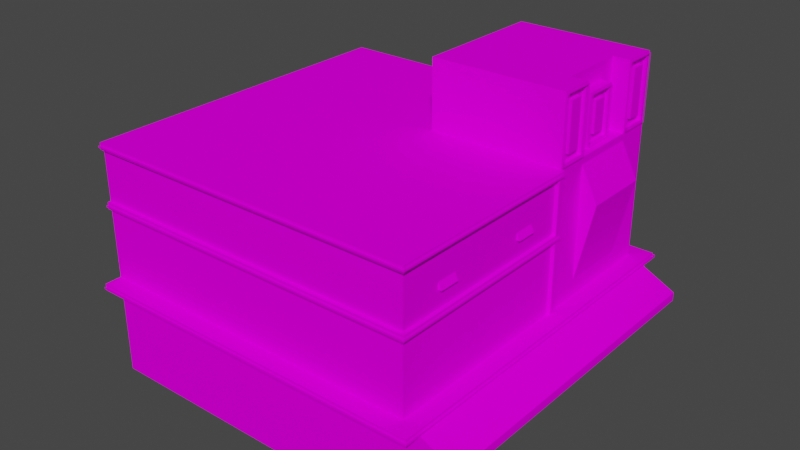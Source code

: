 # Source: house6_2.blend  (saved by Blender 2.92.15; exported with 4.5.12 LTS)
import bpy
from mathutils import Matrix  # noqa: F401  (used for matrix-valued properties, if any)

bpy.ops.wm.read_factory_settings(use_empty=True)
scene = bpy.context.scene
scene.name = 'Scene'

# ---- collections
col_collection = bpy.data.collections.new('Collection'); scene.collection.children.link(col_collection)

# ---- images (referenced by path relative to the original .blend; pixels are not part of the script)
import os
ASSET_DIR = os.environ.get("B2B_ASSET_DIR", "")  # directory of the original .blend (textures are referenced by path, not embedded)
HERE = os.path.dirname(os.path.abspath(__file__))  # packed textures are extracted next to this script under _unpacked/

def load_image(name, relpath, width, height, colorspace="sRGB"):
    """Load a texture the original file referenced (path relative to the .blend, or extracted next to this script)."""
    p = next((c for c in (os.path.join(HERE, relpath), os.path.join(ASSET_DIR, relpath)) if relpath and os.path.exists(c)), "")
    if p:
        img = bpy.data.images.load(p, check_existing=True)
        img.name = name
    else:  # same state as the original file: an image datablock whose file is absent (Cycles renders it pink)
        img = bpy.data.images.new(name, width, height)
        img.source = "FILE"
        img.filepath = "//" + (relpath or name)
    img.colorspace_settings.name = colorspace
    return img
img_miamiatlas_png_001 = load_image('MiamiAtlas.png.001', 'MiamiAtlas.png', 1024, 1024, 'sRGB')

# ---- materials (node trees are filled in below, after node groups)
mat_material = bpy.data.materials.new('Material')
mat_material.alpha_threshold = 0.0
mat_material.use_backface_culling = True
mat_material.use_transparent_shadow = False
mat_material.line_color = (0.0, 0.0, 0.0, 1.0)

# ---- material node trees
mat_material.use_nodes = True; mat_material.node_tree.nodes.clear()
_N = mat_material.node_tree.nodes; _L = mat_material.node_tree.links
n0 = _N.new('ShaderNodeOutputMaterial'); n0.name = 'Material Output'; n0.location = (300, 300)
n1 = _N.new('ShaderNodeBsdfPrincipled'); n1.name = 'Principled BSDF'; n1.location = (10, 300)
n1.distribution = 'GGX'
n1.subsurface_method = 'BURLEY'
n1.inputs[2].default_value = 0.4
n1.inputs[3].default_value = 1.45
n1.inputs[13].default_value = 0.0
n1.inputs[27].default_value = (0.0, 0.0, 0.0, 1.0)
n1.inputs[28].default_value = 1.0
n2 = _N.new('ShaderNodeTexImage'); n2.name = 'Image Texture'; n2.location = (-418, 190)
n2.image = img_miamiatlas_png_001
_L.new(n1.outputs[0], n0.inputs[0])
_L.new(n2.outputs[0], n1.inputs[0])
n0.is_active_output = True

# ---- world
world_world = bpy.data.worlds.new('World'); scene.world = world_world
world_world.use_nodes = True; world_world.node_tree.nodes.clear()
_N = world_world.node_tree.nodes; _L = world_world.node_tree.links
n0 = _N.new('ShaderNodeOutputWorld'); n0.name = 'World Output'; n0.location = (300, 300)
n1 = _N.new('ShaderNodeBackground'); n1.name = 'Background'; n1.location = (10, 300)
n1.inputs[0].default_value = (0.05088, 0.05088, 0.05088, 1.0)
_L.new(n1.outputs[0], n0.inputs[0])
n0.is_active_output = True
world_world.color = (0.05088, 0.05088, 0.05088)
world_world.use_sun_shadow = False
world_world.sun_shadow_jitter_overblur = 0.0

# ---- meshes
me_cube = bpy.data.meshes.new('Cube')
me_cube.from_pydata([(0.5, 0.54, 1.04), (10.5, 3.0, 10.5), (10.5, 1.377e-06, 10.5), (10.5, 3.0, 0.5), (10.5, 9.398e-07, 0.5), (10.5, 7.0, 0.5), (10.5, 7.0, 10.5), (10.5, 1.202e-06, 6.5), (10.5, 3.0, 6.5), (0.5, 0.54, 5.96), (10.5, 7.0, 6.5), (10.5, 1.071e-06, 3.5), (10.5, 3.0, 3.5), (0.5, 0.54, 3.54), (10.5, 7.0, 3.5), (0.5, 3.5, 7.5), (0.5, 6.8, 7.5), (0.5, 3.5, 9.5), (0.5, 6.8, 9.5), (0.008497, 5.761, 7.54), (0.008497, 5.761, 9.46), (0.5, 1.96, 1.04), (0.5, 7.0, 0.5), (0.5, 1.96, 5.96), (0.5, 7.0, 6.5), (0.5, 1.96, 3.54), (0.5, 7.0, 3.5), (0.5, 8.7, 10.2), (4.5, 9.0, 10.5), (4.5, 9.0, 6.5), (0.5, 8.7, 6.8), (4.5, 7.0, 6.5), (4.5, 7.0, 10.5), (0.5, 7.0, 10.5), (4.5, 9.0, 9.5), (0.5, 8.7, 9.8), (4.5, 7.0, 9.5), (0.5, 7.0, 9.5), (0.5, 8.7, 7.2), (0.5, 7.0, 7.5), (4.5, 9.0, 7.5), (4.5, 7.0, 7.5), (0.7, 8.2, 8.7), (1.0, 8.5, 9.0), (1.0, 7.0, 9.0), (0.7, 7.0, 9.0), (1.0, 8.5, 8.0), (0.7, 8.2, 8.3), (1.0, 7.0, 8.0), (0.7, 7.0, 8.0), (0.5, 3.0, 0.5), (0.5, 6.557e-08, 0.5), (0.5, 3.0, 3.5), (0.5, 1.967e-07, 3.5), (0.5, 2.8, -1.224e-07), (0.5, 3.0, -1.311e-07), (0.5, 2.8, 11.0), (0.5, 3.0, 11.0), (-2.448e-07, 2.8, -1.224e-07), (-2.623e-07, 3.0, -1.311e-07), (-2.448e-07, 2.8, 11.0), (-2.623e-07, 3.0, 11.0), (0.5, 2.8, 10.5), (0.5, 3.0, 10.5), (-2.448e-07, 2.8, 10.5), (-2.623e-07, 3.0, 10.5), (0.5, 2.8, 0.5), (-2.623e-07, 3.0, 0.5), (-2.448e-07, 2.8, 0.5), (10.5, 2.8, 0.5), (10.5, 2.8, -1.224e-07), (10.5, 3.0, -1.311e-07), (10.5, 3.0, 11.0), (10.5, 2.8, 11.0), (10.5, 2.8, 10.5), (0.4, 5.1, 0.4), (0.4, 5.3, 0.4), (0.5, 5.1, 6.3), (0.5, 5.3, 6.3), (0.4, 5.1, 6.3), (0.4, 5.3, 6.3), (0.5, 5.1, 0.5), (0.5, 5.3, 0.5), (10.5, 5.1, 0.5), (10.5, 5.1, 0.4), (10.5, 5.3, 0.4), (10.5, 5.3, 0.5), (0.4, 6.8, 0.4), (0.4, 7.0, 0.4), (0.5, 6.8, 6.3), (0.5, 7.0, 6.3), (0.4, 6.8, 6.3), (0.4, 7.0, 6.3), (0.5, 6.8, 0.5), (10.5, 6.8, 0.5), (10.5, 6.8, 0.4), (10.5, 7.0, 0.4), (0.5, 5.3, 6.5), (0.4, 5.3, 6.5), (0.4, 5.1, 6.5), (0.5, 5.1, 6.5), (0.4, 7.0, 6.5), (0.4, 6.8, 6.5), (0.5, 6.8, 6.5), (0.4, 3.0, 6.3), (0.5, 3.0, 6.3), (0.4, 3.0, 6.5), (0.5, 3.0, 6.5), (0.5, 5.027e-07, 10.5), (0.5, 3.278e-07, 6.5), (-1.0, 2.3, 10.5), (0.5, 5.8, 4.7), (0.5, 6.0, 4.7), (0.5, 5.8, 5.3), (0.5, 6.0, 5.3), (0.4, 5.8, 4.7), (0.4, 5.8, 5.3), (0.5, 5.8, 1.7), (0.5, 6.0, 1.7), (0.5, 5.8, 2.3), (0.5, 6.0, 2.3), (0.4, 5.8, 1.7), (0.4, 5.8, 2.3), (1.0, 9.0, 6.5), (1.0, 7.0, 6.5), (1.0, 7.0, 7.5), (1.0, 9.0, 7.5), (1.0, 9.0, 10.5), (1.0, 7.0, 10.5), (1.0, 7.0, 9.5), (1.0, 9.0, 9.5), (0.5, 3.5, 3.0), (0.5, 3.5, 1.0), (0.5, 5.0, 3.0), (0.5, 5.0, 1.0), (0.5, 5.0, 6.0), (0.5, 5.0, 4.0), (0.5, 3.5, 6.0), (0.5, 3.5, 4.0), (0.5, 3.5, 2.333), (0.5, 3.5, 1.667), (0.5, 5.0, 2.333), (0.5, 5.0, 1.667), (0.5, 3.5, 5.333), (0.5, 3.5, 4.667), (0.5, 5.0, 5.333), (0.5, 5.0, 4.667), (0.5, 4.65, 1.0), (0.5, 4.65, 3.0), (0.5, 4.68, 1.637), (0.5, 4.68, 2.363), (0.5, 4.65, 6.0), (0.5, 4.65, 4.0), (0.5, 4.68, 4.637), (0.5, 4.68, 5.363), (0.5, 4.97, 1.637), (0.5, 4.97, 1.03), (0.5, 4.68, 2.97), (0.5, 4.97, 2.97), (0.5, 4.68, 5.97), (0.5, 4.97, 5.97), (0.5, 4.97, 4.637), (0.5, 4.97, 4.03), (0.5, 4.68, 4.03), (0.5, 4.97, 2.363), (0.5, 4.68, 1.697), (0.5, 4.68, 2.303), (0.5, 4.97, 5.363), (0.5, 4.68, 4.697), (0.5, 4.68, 5.303), (0.5, 4.68, 1.03), (0.5, 4.97, 2.303), (0.5, 4.97, 1.697), (0.5, 4.62, 1.637), (0.5, 4.62, 2.363), (0.5, 4.97, 5.303), (0.5, 4.97, 4.697), (0.5, 4.62, 4.637), (0.5, 4.62, 5.363), (0.5, 3.53, 1.637), (0.5, 3.53, 1.03), (0.5, 4.62, 1.03), (0.5, 3.53, 4.637), (0.5, 3.53, 4.03), (0.5, 3.53, 2.97), (0.5, 3.53, 2.363), (0.5, 3.53, 5.97), (0.5, 3.53, 5.363), (0.5, 4.62, 2.97), (0.5, 4.61, 1.707), (0.5, 4.61, 2.293), (0.5, 4.62, 5.97), (0.5, 4.62, 4.03), (0.5, 4.61, 4.707), (0.5, 4.61, 5.293), (0.5, 3.54, 2.293), (0.5, 3.54, 1.707), (0.5, 3.54, 5.293), (0.5, 3.54, 4.707), (0.5, 4.65, 1.667), (0.5, 4.65, 2.333), (0.5, 4.65, 4.667), (0.5, 4.65, 5.333), (0.4915, 3.539, 9.46), (0.4915, 3.539, 7.54), (0.01789, 5.836, 9.46), (0.01789, 5.836, 7.54), (0.4821, 6.764, 9.46), (0.4821, 6.764, 7.54), (0.04208, 5.795, 7.5), (0.04208, 5.795, 9.5), (0.46, 3.872, 7.5), (0.46, 6.631, 7.5), (-5.071e-07, 5.8, 7.5), (0.46, 6.631, 9.5), (0.46, 3.872, 9.5), (-5.071e-07, 5.8, 9.5), (0.5, 1.96, 3.46), (0.5, 0.54, 3.46), (0.5, 0.5, 6.0), (0.5, 2.0, 6.0), (0.5, 2.0, 3.5), (0.5, 0.5, 3.5), (0.5, 2.0, 1.0), (0.5, 0.5, 1.0), (0.5, 2.0, 9.5), (0.5, 2.0, 7.5), (0.5, 3.119e-07, 7.5), (0.5, 3.994e-07, 9.5), (0.5, 3.557e-07, 8.5), (0.5, 2.0, 8.5), (0.5, 1.92, 8.42), (0.5, 1.92, 7.58), (0.5, 0.5, 7.58), (0.5, 0.5, 8.42), (0.5, 1.92, 9.42), (0.5, 0.5, 9.42), (0.5, 0.5, 8.58), (0.5, 1.92, 8.58), (-1.0, 2.3, 0.5), (-1.0, 2.05, 10.5), (-1.0, 2.05, 0.5), (0.5, 2.05, 10.5), (0.5, 2.05, 0.5), (0.7, 8.5, 9.0), (0.7, 8.5, 8.0), (0.7, 7.3, 8.7), (0.7, 7.3, 8.3), (0.7, 7.1, 8.1), (0.7, 7.1, 8.9), (0.7, 8.4, 8.9), (0.7, 8.4, 8.1), (0.8, 7.1, 8.1), (0.8, 7.1, 8.9), (0.8, 8.4, 8.9), (0.8, 8.4, 8.1), (0.8, 7.3, 8.3), (0.8, 7.3, 8.7), (0.8, 8.2, 8.7), (0.8, 8.2, 8.3), (0.5, 9.0, 7.5), (0.5, 9.0, 6.5), (0.5, 9.0, 10.5), (0.5, 9.0, 9.5), (0.5, 7.3, 10.2), (0.5, 7.3, 9.8), (0.5, 7.3, 7.2), (0.5, 7.3, 6.8), (0.5, 7.1, 10.4), (0.5, 7.1, 9.6), (0.5, 7.1, 7.4), (0.5, 7.1, 6.6), (0.5, 8.9, 7.4), (0.5, 8.9, 6.6), (0.5, 8.9, 10.4), (0.5, 8.9, 9.6), (0.6, 7.1, 10.4), (0.6, 7.1, 9.6), (0.6, 7.1, 7.4), (0.6, 7.1, 6.6), (0.6, 8.9, 7.4), (0.6, 8.9, 6.6), (0.6, 8.9, 10.4), (0.6, 8.9, 9.6), (0.6, 7.3, 10.2), (0.6, 7.3, 9.8), (0.6, 7.3, 7.2), (0.6, 7.3, 6.8), (0.6, 8.7, 7.2), (0.6, 8.7, 6.8), (0.6, 8.7, 10.2), (0.6, 8.7, 9.8), (-0.05, 2.87, -0.05), (-0.05, 2.93, -0.05), (-0.05, 2.87, 11.05), (-0.05, 2.93, 11.05), (10.5, 2.87, -0.05), (10.5, 2.93, -0.05), (10.5, 2.93, 11.05), (10.5, 2.87, 11.05), (0.35, 5.17, 0.35), (0.35, 5.23, 0.35), (0.35, 5.17, 6.5), (0.35, 5.23, 6.5), (10.5, 5.17, 0.35), (10.5, 5.23, 0.35), (0.35, 6.87, 0.35), (0.35, 6.93, 0.35), (0.35, 6.87, 6.5), (0.35, 6.93, 6.5), (10.5, 6.87, 0.35), (10.5, 6.93, 0.35), (0.45, 7.035, 6.535), (0.45, 7.035, 10.47), (0.45, 7.035, 9.535), (0.45, 7.035, 7.465), (0.65, 7.035, 8.965), (0.65, 7.035, 8.035), (0.65, 8.465, 8.965), (0.65, 8.465, 8.035), (0.65, 7.065, 8.065), (0.65, 7.065, 8.935), (0.65, 8.435, 8.935), (0.65, 8.435, 8.065), (0.45, 8.965, 7.465), (0.45, 8.965, 6.535), (0.45, 8.965, 10.47), (0.45, 8.965, 9.535), (0.45, 7.065, 10.43), (0.45, 7.065, 9.565), (0.45, 7.065, 7.435), (0.45, 7.065, 6.565), (0.45, 8.935, 7.435), (0.45, 8.935, 6.565), (0.45, 8.935, 10.43), (0.45, 8.935, 9.565)], [], [(12, 3, 5, 14), (51, 50, 3, 4), (7, 8, 1, 2), (218, 217, 21, 0), (2, 1, 63, 108), (26, 14, 5, 22), (107, 63, 33, 24), (63, 1, 6, 33), (3, 50, 22, 5), (154, 159, 160, 167), (33, 6, 10, 24), (234, 231, 232, 233), (11, 12, 8, 7), (1, 8, 10, 6), (4, 3, 12, 11), (150, 157, 158, 164), (24, 10, 14, 26), (9, 23, 25, 13), (8, 12, 14, 10), (215, 214, 210), (209, 212, 211), (203, 20, 19, 204), (205, 207, 208, 206), (131, 132, 50, 52), (134, 133, 26, 22), (132, 134, 22, 50), (133, 131, 52, 26), (135, 137, 107, 24), (137, 138, 52, 107), (136, 135, 24, 26), (138, 136, 26, 52), (126, 40, 29, 123), (244, 45, 44, 43), (35, 265, 264, 27), (40, 41, 31, 29), (123, 124, 24, 261), (127, 128, 32, 28), (28, 32, 36, 34), (244, 43, 46, 245), (47, 247, 246, 42), (127, 28, 34, 130), (30, 267, 266, 38), (34, 40, 126, 130), (130, 129, 37, 263), (46, 48, 49, 245), (224, 223, 50, 51), (223, 221, 52, 50), (219, 222, 53, 109), (220, 219, 109, 107), (221, 220, 107, 52), (222, 224, 51, 53), (56, 57, 61, 60), (68, 67, 59, 58), (58, 59, 55, 54), (66, 68, 58, 54), (67, 50, 55, 59), (61, 57, 63, 65), (56, 60, 64, 62), (60, 61, 65, 64), (65, 63, 50, 67), (64, 65, 67, 68), (63, 57, 72, 1), (50, 66, 69, 3), (69, 70, 71, 3), (1, 72, 73, 74), (66, 54, 70, 69), (62, 63, 1, 74), (57, 56, 73, 72), (56, 62, 74, 73), (54, 55, 71, 70), (55, 50, 3, 71), (80, 78, 82, 76), (77, 79, 75, 81), (79, 80, 76, 75), (83, 84, 85, 86), (81, 75, 84, 83), (75, 76, 85, 84), (76, 82, 86, 85), (102, 98, 97, 103), (92, 90, 22, 88), (89, 91, 87, 93), (91, 92, 88, 87), (93, 87, 95, 94), (87, 88, 96, 95), (88, 22, 5, 96), (92, 91, 102, 101), (97, 98, 99, 100), (24, 101, 102, 103), (90, 92, 101, 24), (99, 79, 104, 106), (80, 79, 99, 98), (78, 80, 91, 89), (102, 91, 80, 98), (79, 77, 105, 104), (100, 99, 106, 107), (225, 228, 108, 63), (226, 225, 63, 107), (227, 226, 107, 109), (113, 114, 116), (115, 112, 111), (113, 116, 115, 111), (116, 114, 112, 115), (119, 120, 122), (121, 118, 117), (119, 122, 121, 117), (122, 120, 118, 121), (39, 125, 126, 260), (29, 31, 124, 123), (260, 126, 123, 261), (129, 130, 126, 125), (262, 127, 130, 263), (262, 33, 128, 127), (36, 41, 40, 34), (170, 149, 155, 156), (165, 166, 171, 172), (163, 153, 161, 162), (168, 169, 175, 176), (196, 195, 190, 189), (180, 179, 173, 181), (185, 184, 188, 174), (198, 197, 194, 193), (183, 182, 177, 192), (187, 186, 191, 178), (156, 155, 142, 134), (158, 157, 148, 133), (160, 159, 151, 135), (162, 161, 146, 136), (163, 162, 136, 152), (164, 158, 133, 141), (155, 149, 199, 142), (150, 164, 141, 200), (167, 160, 135, 145), (161, 153, 201, 146), (154, 167, 145, 202), (170, 156, 134, 147), (149, 170, 147, 199), (157, 150, 200, 148), (153, 163, 152, 201), (159, 154, 202, 151), (172, 171, 141, 142), (165, 172, 142, 199), (171, 166, 200, 141), (176, 175, 145, 146), (168, 176, 146, 201), (175, 169, 202, 145), (166, 165, 199, 200), (169, 168, 201, 202), (179, 180, 132, 140), (180, 181, 147, 132), (182, 183, 138, 144), (184, 185, 139, 131), (186, 187, 143, 137), (188, 184, 131, 148), (173, 179, 140, 199), (185, 174, 200, 139), (181, 173, 199, 147), (174, 188, 148, 200), (191, 186, 137, 151), (183, 192, 152, 138), (177, 182, 144, 201), (187, 178, 202, 143), (192, 177, 201, 152), (178, 191, 151, 202), (195, 196, 140, 139), (197, 198, 144, 143), (196, 189, 199, 140), (190, 195, 139, 200), (189, 190, 200, 199), (198, 193, 201, 144), (194, 197, 143, 202), (193, 194, 202, 201), (203, 204, 15, 17), (20, 203, 17, 216), (19, 20, 216, 213), (204, 19, 213, 15), (208, 207, 18, 16), (205, 206, 213, 216), (206, 208, 16, 213), (207, 205, 216, 18), (211, 212, 16, 15), (212, 209, 213, 16), (209, 211, 15, 213), (214, 215, 17, 18), (215, 210, 216, 17), (210, 214, 18, 216), (13, 25, 221, 222), (9, 13, 222, 219), (23, 9, 219, 220), (25, 23, 220, 221), (217, 218, 222, 221), (0, 21, 223, 224), (21, 217, 221, 223), (218, 0, 224, 222), (236, 235, 238, 237), (232, 231, 230, 226), (233, 232, 226, 227), (234, 233, 227, 229), (231, 234, 229, 230), (235, 236, 228, 225), (236, 237, 229, 228), (238, 235, 225, 230), (237, 238, 230, 229), (64, 68, 239, 110), (110, 239, 241, 240), (240, 241, 243, 242), (68, 243, 241, 239), (68, 66, 243), (242, 62, 64), (110, 240, 242, 64), (94, 95, 96, 5), (250, 249, 45, 244), (251, 250, 244, 245), (249, 248, 49, 45), (248, 251, 245, 49), (246, 247, 256, 257), (47, 42, 258, 259), (250, 251, 255, 254), (251, 248, 252, 255), (257, 256, 252, 253), (258, 257, 253, 254), (259, 258, 254, 255), (256, 259, 255, 252), (247, 47, 259, 256), (249, 250, 254, 253), (42, 246, 257, 258), (248, 249, 253, 252), (273, 272, 260, 261), (274, 268, 33, 262), (275, 274, 262, 263), (268, 269, 37, 33), (269, 275, 263, 37), (272, 270, 39, 260), (270, 271, 24, 39), (271, 273, 261, 24), (274, 275, 283, 282), (264, 265, 285, 284), (268, 274, 282, 276), (267, 30, 289, 287), (272, 273, 281, 280), (38, 266, 286, 288), (273, 271, 279, 281), (265, 35, 291, 285), (284, 285, 277, 276), (286, 287, 279, 278), (289, 288, 280, 281), (290, 284, 276, 282), (291, 290, 282, 283), (285, 291, 283, 277), (288, 286, 278, 280), (287, 289, 281, 279), (266, 267, 287, 286), (269, 268, 276, 277), (30, 38, 288, 289), (271, 270, 278, 279), (275, 269, 277, 283), (27, 264, 284, 290), (270, 272, 280, 278), (35, 27, 290, 291), (294, 295, 293, 292), (295, 294, 299, 298), (292, 293, 297, 296), (302, 303, 301, 300), (300, 301, 305, 304), (308, 309, 307, 306), (306, 307, 311, 310), (322, 321, 316, 318), (323, 322, 318, 319), (321, 320, 317, 316), (320, 323, 319, 317), (333, 332, 324, 325), (334, 328, 313, 326), (335, 334, 326, 327), (328, 329, 314, 313), (329, 335, 327, 314), (332, 330, 315, 324), (330, 331, 312, 315), (331, 333, 325, 312)])
_uv = me_cube.uv_layers.new(name='UVMap')
_uv.uv.foreach_set('vector', [0.8213, 0.8453, 0.7746, 0.8453, 0.7746, 0.7831, 0.8213, 0.7831, 0.7933, 0.8453, 0.7746, 0.8453, 0.7746, 0.7831, 0.7933, 0.7831, 0.8368, 0.7831, 0.8368, 0.8297, 0.7746, 0.8297, 0.7746, 0.7831, 0.2497, 0.2493, 5.993e-05, 0.2493, 5.993e-05, 0.0002039, 0.2497, 0.0002039, 0.8368, 0.7831, 0.8368, 0.8018, 0.7746, 0.8018, 0.7746, 0.7831, 0.8928, 0.8998, 0.9763, 0.8998, 0.9763, 0.9248, 0.8928, 0.9248, 0.8394, 0.8465, 0.7748, 0.8465, 0.7748, 0.7819, 0.8394, 0.7819, 0.7746, 0.7831, 0.8368, 0.7831, 0.8368, 0.808, 0.7746, 0.808, 0.7995, 0.7831, 0.7995, 0.8453, 0.7746, 0.8453, 0.7746, 0.7831, 0.2497, 0.0001796, 0.2497, 0.2493, 3.383e-05, 0.2493, 3.38e-05, 0.0001796, 0.8928, 0.8998, 0.9763, 0.8998, 0.9763, 0.9332, 0.8928, 0.9332, 0.2497, 0.0002075, 0.2497, 0.2493, 3.275e-05, 0.2493, 3.275e-05, 0.0002075, 0.7746, 0.7831, 0.8368, 0.7831, 0.8368, 0.8453, 0.7746, 0.8453, 0.7746, 0.7831, 0.8368, 0.7831, 0.8368, 0.8453, 0.7746, 0.8453, 0.8368, 0.7831, 0.8368, 0.8453, 0.7746, 0.8453, 0.7746, 0.7831, 0.2497, 0.0001796, 0.2497, 0.2493, 3.383e-05, 0.2493, 3.409e-05, 0.0001796, 0.8928, 0.8998, 0.9763, 0.8998, 0.9763, 0.9248, 0.8928, 0.9248, 0.2497, 0.2493, 5.993e-05, 0.2493, 5.993e-05, 0.0002039, 0.2497, 0.0002039, 0.8213, 0.8453, 0.7746, 0.8453, 0.7746, 0.7831, 0.8213, 0.7831, 0.1375, 0.005494, 0.1375, 0.2396, 0.0825, 0.1686, 0.0825, 0.07643, 0.1375, 0.005494, 0.1375, 0.2396, 3.052e-05, 0.0001792, 0.2497, 0.0001792, 0.2497, 0.2494, 3.049e-05, 0.2494, 0.2497, 0.0001811, 0.2497, 0.2494, 2.98e-05, 0.2494, 2.98e-05, 0.0001812, 0.8314, 0.8223, 0.8314, 0.79, 0.8394, 0.7819, 0.8394, 0.8303, 0.8071, 0.79, 0.8071, 0.8223, 0.7748, 0.8303, 0.7748, 0.7819, 0.8314, 0.79, 0.8071, 0.79, 0.7748, 0.7819, 0.8394, 0.7819, 0.8071, 0.8223, 0.8314, 0.8223, 0.8394, 0.8303, 0.7748, 0.8303, 0.8152, 0.8142, 0.8152, 0.79, 0.8233, 0.7819, 0.8233, 0.8465, 0.8152, 0.79, 0.7829, 0.79, 0.7748, 0.7819, 0.8233, 0.7819, 0.7829, 0.8142, 0.8152, 0.8142, 0.8233, 0.8465, 0.7748, 0.8465, 0.7829, 0.79, 0.7829, 0.8142, 0.7748, 0.8465, 0.7748, 0.7819, 0.9034, 0.9265, 0.9778, 0.9265, 0.9778, 0.9052, 0.9034, 0.9052, 0.1724, 0.425, 0.2369, 0.425, 0.2369, 0.4121, 0.1724, 0.4121, 0.1821, 0.4218, 0.1821, 0.467, 0.195, 0.467, 0.195, 0.4218, 0.7754, 0.7839, 0.7754, 0.8434, 0.8052, 0.8434, 0.8052, 0.7839, 0.1724, 0.4121, 0.1724, 0.4767, 0.1885, 0.4767, 0.1885, 0.4121, 0.7748, 0.7953, 0.7748, 0.8312, 0.8377, 0.8312, 0.8377, 0.7953, 0.7754, 0.7839, 0.7754, 0.8434, 0.8052, 0.8434, 0.8052, 0.7839, 0.1724, 0.4121, 0.1724, 0.4315, 0.2369, 0.4315, 0.2369, 0.4121, 0.1853, 0.425, 0.1853, 0.4638, 0.2025, 0.4638, 0.2025, 0.425, 0.9678, 0.9059, 0.8934, 0.9059, 0.8934, 0.9271, 0.9678, 0.9271, 0.1821, 0.4218, 0.1821, 0.467, 0.195, 0.467, 0.195, 0.4218, 0.9541, 0.9338, 0.9541, 0.8994, 0.8938, 0.8994, 0.8938, 0.9338, 0.1724, 0.4121, 0.1724, 0.4767, 0.1885, 0.4767, 0.1885, 0.4121, 0.1724, 0.425, 0.2369, 0.425, 0.2369, 0.4121, 0.1724, 0.4121, 0.8304, 0.8356, 0.8304, 0.8027, 0.8414, 0.7807, 0.8414, 0.8466, 0.8304, 0.8027, 0.7756, 0.8027, 0.7756, 0.7807, 0.8414, 0.7807, 0.8304, 0.7917, 0.7756, 0.7917, 0.7756, 0.7807, 0.8414, 0.7807, 0.8304, 0.8246, 0.8304, 0.7917, 0.8414, 0.7807, 0.8414, 0.8466, 0.7756, 0.8246, 0.8304, 0.8246, 0.8414, 0.8466, 0.7756, 0.8466, 0.7756, 0.8356, 0.8304, 0.8356, 0.8414, 0.8466, 0.7756, 0.8466, 0.2338, 0.4428, 0.2345, 0.4428, 0.2345, 0.4445, 0.2338, 0.4445, 0.2338, 0.411, 0.2332, 0.411, 0.2332, 0.4093, 0.2338, 0.4093, 0.2352, 0.4445, 0.2345, 0.4445, 0.2345, 0.4428, 0.2352, 0.4428, 0.2298, 0.411, 0.2298, 0.4093, 0.2315, 0.4093, 0.2315, 0.411, 0.2101, 0.411, 0.2084, 0.411, 0.2084, 0.4093, 0.2101, 0.4093, 0.2101, 0.4461, 0.2084, 0.4461, 0.2084, 0.4445, 0.2101, 0.4445, 0.2315, 0.411, 0.2315, 0.4093, 0.2332, 0.4093, 0.2332, 0.411, 0.2338, 0.4461, 0.2332, 0.4461, 0.2332, 0.4445, 0.2338, 0.4445, 0.2101, 0.4445, 0.2084, 0.4445, 0.2084, 0.411, 0.2101, 0.411, 0.2338, 0.4445, 0.2332, 0.4445, 0.2332, 0.411, 0.2338, 0.411, 0.2084, 0.4445, 0.2084, 0.4461, 0.1749, 0.4461, 0.1749, 0.4445, 0.0, 0.0, 0.0, 0.0, 0.0, 0.0, 0.0, 0.0, 0.209, 0.4495, 0.209, 0.4478, 0.2097, 0.4478, 0.2097, 0.4495, 0.2097, 0.4461, 0.2097, 0.4478, 0.209, 0.4478, 0.209, 0.4461, 0.2298, 0.411, 0.2315, 0.411, 0.2315, 0.4445, 0.2298, 0.4445, 0.0, 0.0, 0.0, 0.0, 0.0, 0.0, 0.0, 0.0, 0.2345, 0.4428, 0.2338, 0.4428, 0.2338, 0.4093, 0.2345, 0.4093, 0.2315, 0.411, 0.2332, 0.411, 0.2332, 0.4445, 0.2315, 0.4445, 0.2352, 0.4428, 0.2345, 0.4428, 0.2345, 0.4093, 0.2352, 0.4093, 0.2084, 0.4093, 0.2084, 0.411, 0.1749, 0.411, 0.1749, 0.4093, 0.2151, 0.4452, 0.2151, 0.4449, 0.2351, 0.4449, 0.2351, 0.4452, 0.1947, 0.4107, 0.1947, 0.4104, 0.2147, 0.4104, 0.2147, 0.4107, 0.2223, 0.4459, 0.223, 0.4459, 0.223, 0.4659, 0.2223, 0.4659, 0.2144, 0.4459, 0.214, 0.4459, 0.214, 0.4452, 0.2144, 0.4452, 0.2147, 0.4107, 0.2151, 0.4107, 0.2151, 0.4452, 0.2147, 0.4452, 0.2361, 0.4449, 0.2354, 0.4449, 0.2354, 0.4104, 0.2361, 0.4104, 0.2354, 0.4449, 0.2351, 0.4449, 0.2351, 0.4104, 0.2354, 0.4104, 0.1944, 0.4459, 0.1944, 0.4511, 0.194, 0.4511, 0.194, 0.4459, 0.1744, 0.4452, 0.1744, 0.4449, 0.1944, 0.4449, 0.1944, 0.4452, 0.194, 0.4797, 0.194, 0.48, 0.174, 0.48, 0.174, 0.4797, 0.2282, 0.4459, 0.2288, 0.4459, 0.2288, 0.4659, 0.2282, 0.4659, 0.174, 0.4797, 0.1737, 0.4797, 0.1737, 0.4452, 0.174, 0.4452, 0.2368, 0.4449, 0.2361, 0.4449, 0.2361, 0.4104, 0.2368, 0.4104, 0.1947, 0.4449, 0.1944, 0.4449, 0.1944, 0.4104, 0.1947, 0.4104, 0.2288, 0.4459, 0.2282, 0.4459, 0.2282, 0.4452, 0.2288, 0.4452, 0.194, 0.4511, 0.1944, 0.4511, 0.1944, 0.4517, 0.194, 0.4517, 0.194, 0.4452, 0.1944, 0.4452, 0.1944, 0.4459, 0.194, 0.4459, 0.1744, 0.4449, 0.1744, 0.4452, 0.1737, 0.4452, 0.1737, 0.4449, 0.2223, 0.4452, 0.2223, 0.4459, 0.2151, 0.4459, 0.2151, 0.4452, 0.223, 0.4459, 0.2223, 0.4459, 0.2223, 0.4452, 0.223, 0.4452, 0.2147, 0.4504, 0.2144, 0.4504, 0.2144, 0.4452, 0.2147, 0.4452, 0.2282, 0.4452, 0.2282, 0.4459, 0.223, 0.4459, 0.223, 0.4452, 0.2147, 0.4452, 0.2151, 0.4452, 0.2151, 0.4524, 0.2147, 0.4524, 0.194, 0.4517, 0.1944, 0.4517, 0.1944, 0.459, 0.194, 0.459, 0.792, 0.8301, 0.8249, 0.8301, 0.8249, 0.8466, 0.7756, 0.8466, 0.792, 0.7972, 0.792, 0.8301, 0.7756, 0.8466, 0.7756, 0.7807, 0.8249, 0.7972, 0.792, 0.7972, 0.7756, 0.7807, 0.8249, 0.7807, 0.9096, 0.925, 0.9255, 0.925, 0.9096, 0.933, 0.9255, 0.925, 0.9415, 0.933, 0.9255, 0.933, 0.9415, 0.917, 0.9415, 0.925, 0.8936, 0.925, 0.8936, 0.917, 0.8936, 0.917, 0.8936, 0.8992, 0.9415, 0.8992, 0.9415, 0.917, 0.9096, 0.925, 0.9255, 0.925, 0.9096, 0.933, 0.9255, 0.925, 0.9415, 0.933, 0.9255, 0.933, 0.9415, 0.917, 0.9415, 0.925, 0.8936, 0.925, 0.8936, 0.917, 0.8936, 0.917, 0.8936, 0.8992, 0.9415, 0.8992, 0.9415, 0.917, 0.1724, 0.4767, 0.1885, 0.4767, 0.1885, 0.4121, 0.1724, 0.4121, 0.8377, 0.8312, 0.8377, 0.7953, 0.7748, 0.7953, 0.7748, 0.8312, 0.8928, 0.9265, 0.9034, 0.9265, 0.9034, 0.9052, 0.8928, 0.9052, 0.7742, 0.7822, 0.7742, 0.846, 0.838, 0.846, 0.838, 0.7822, 0.9784, 0.9059, 0.9678, 0.9059, 0.9678, 0.9271, 0.9784, 0.9271, 0.1724, 0.4121, 0.1724, 0.4767, 0.1885, 0.4767, 0.1885, 0.4121, 0.8349, 0.8434, 0.8349, 0.7839, 0.7754, 0.7839, 0.7754, 0.8434, 0.2497, 0.0001796, 0.2497, 0.2493, 3.383e-05, 0.2493, 3.38e-05, 0.0001796, 0.2497, 0.0001797, 0.2497, 0.2493, 3.383e-05, 0.2493, 3.38e-05, 0.0001796, 0.2497, 0.0001796, 0.2497, 0.2493, 3.383e-05, 0.2493, 3.38e-05, 0.0001796, 0.2497, 0.0001796, 0.2497, 0.2493, 3.383e-05, 0.2493, 3.38e-05, 0.0001796, 3.815e-05, 0.0001835, 0.2497, 0.0001835, 0.2497, 0.2494, 3.821e-05, 0.2494, 3.821e-05, 0.0001835, 0.2497, 0.0001835, 0.2497, 0.2494, 3.815e-05, 0.2494, 3.821e-05, 0.0001835, 0.2497, 0.0001835, 0.2497, 0.2494, 3.815e-05, 0.2494, 0.2497, 0.2494, 3.815e-05, 0.2494, 3.815e-05, 0.0001835, 0.2497, 0.0001835, 0.2497, 0.2494, 3.815e-05, 0.2494, 3.815e-05, 0.0001835, 0.2497, 0.0001835, 3.83e-05, 0.0001835, 0.2497, 0.0001835, 0.2497, 0.2494, 3.815e-05, 0.2494, 0.7714, 0.9141, 0.8339, 0.9141, 0.837, 0.9172, 0.7683, 0.9172, 0.8311, 0.9172, 0.7742, 0.9172, 0.7683, 0.9114, 0.837, 0.9114, 0.8318, 0.9142, 0.7739, 0.9142, 0.7679, 0.9082, 0.8378, 0.9082, 0.771, 0.9111, 0.8346, 0.9111, 0.8378, 0.9142, 0.7679, 0.9142, 0.8318, 0.9142, 0.7739, 0.9142, 0.7679, 0.9082, 0.8378, 0.9082, 0.7714, 0.9141, 0.8339, 0.9141, 0.837, 0.9172, 0.7683, 0.9172, 0.8311, 0.9172, 0.7742, 0.9172, 0.7683, 0.9114, 0.837, 0.9114, 0.8311, 0.9172, 0.7742, 0.9172, 0.7683, 0.9114, 0.837, 0.9114, 0.771, 0.9111, 0.8346, 0.9111, 0.8378, 0.9142, 0.7679, 0.9142, 0.8318, 0.9142, 0.7739, 0.9142, 0.7679, 0.9082, 0.8378, 0.9082, 0.8318, 0.9142, 0.7739, 0.9142, 0.7679, 0.9082, 0.8378, 0.9082, 0.8311, 0.9172, 0.7742, 0.9172, 0.7683, 0.9114, 0.837, 0.9114, 0.8339, 0.9172, 0.7714, 0.9172, 0.7683, 0.9141, 0.837, 0.9141, 0.8339, 0.9172, 0.7714, 0.9172, 0.7683, 0.9141, 0.837, 0.9141, 0.8346, 0.9142, 0.771, 0.9142, 0.7679, 0.9111, 0.8378, 0.9111, 0.8346, 0.9142, 0.771, 0.9142, 0.7679, 0.9111, 0.8378, 0.9111, 0.8339, 0.9172, 0.7714, 0.9172, 0.7683, 0.9141, 0.837, 0.9141, 0.8311, 0.9172, 0.7742, 0.9172, 0.7683, 0.9114, 0.837, 0.9114, 0.8311, 0.9172, 0.7742, 0.9172, 0.7683, 0.9114, 0.837, 0.9114, 0.771, 0.9111, 0.8346, 0.9111, 0.8378, 0.9142, 0.7679, 0.9142, 0.8318, 0.9142, 0.7739, 0.9142, 0.7679, 0.9082, 0.8378, 0.9082, 0.8318, 0.9142, 0.7739, 0.9142, 0.7679, 0.9082, 0.8378, 0.9082, 0.8339, 0.9172, 0.7714, 0.9172, 0.7683, 0.9141, 0.837, 0.9141, 0.8346, 0.9142, 0.771, 0.9142, 0.7679, 0.9111, 0.8378, 0.9111, 0.8339, 0.9172, 0.7714, 0.9172, 0.7683, 0.9141, 0.837, 0.9141, 0.8352, 0.9172, 0.7701, 0.9172, 0.7683, 0.9154, 0.837, 0.9154, 0.8346, 0.9142, 0.771, 0.9142, 0.7679, 0.9111, 0.8378, 0.9111, 0.8339, 0.9172, 0.7714, 0.9172, 0.7683, 0.9141, 0.837, 0.9141, 0.8346, 0.9142, 0.771, 0.9142, 0.7679, 0.9111, 0.8378, 0.9111, 0.8352, 0.9172, 0.7701, 0.9172, 0.7683, 0.9154, 0.837, 0.9154, 0.8352, 0.9172, 0.7701, 0.9172, 0.7683, 0.9154, 0.837, 0.9154, 0.8352, 0.9172, 0.7701, 0.9172, 0.7683, 0.9154, 0.837, 0.9154, 0.7714, 0.9141, 0.8339, 0.9141, 0.837, 0.9172, 0.7683, 0.9172, 0.7714, 0.9141, 0.8339, 0.9141, 0.837, 0.9172, 0.7683, 0.9172, 0.7697, 0.9124, 0.836, 0.9124, 0.8378, 0.9142, 0.7679, 0.9142, 0.7697, 0.9124, 0.836, 0.9124, 0.8378, 0.9142, 0.7679, 0.9142, 0.7697, 0.9124, 0.836, 0.9124, 0.8378, 0.9142, 0.7679, 0.9142, 0.7697, 0.9124, 0.836, 0.9124, 0.8378, 0.9142, 0.7679, 0.9142, 0.771, 0.9111, 0.8346, 0.9111, 0.8378, 0.9142, 0.7679, 0.9142, 0.771, 0.9111, 0.8346, 0.9111, 0.8378, 0.9142, 0.7679, 0.9142, 0.8329, 0.9172, 0.7724, 0.9172, 0.7683, 0.9131, 0.837, 0.9131, 0.8336, 0.9142, 0.7721, 0.9142, 0.7679, 0.91, 0.8378, 0.91, 0.7707, 0.9148, 0.8346, 0.9148, 0.837, 0.9172, 0.7683, 0.9172, 0.8346, 0.9172, 0.7707, 0.9172, 0.7683, 0.9148, 0.837, 0.9148, 0.7724, 0.9131, 0.8329, 0.9131, 0.837, 0.9172, 0.7683, 0.9172, 0.8354, 0.9142, 0.7703, 0.9142, 0.7679, 0.9118, 0.8378, 0.9118, 0.8354, 0.9142, 0.7703, 0.9142, 0.7679, 0.9118, 0.8378, 0.9118, 0.7721, 0.91, 0.8336, 0.91, 0.8378, 0.9142, 0.7679, 0.9142, 0.823, 0.9136, 0.823, 0.9052, 0.8232, 0.905, 0.8232, 0.9139, 0.8156, 0.9119, 0.823, 0.9136, 0.8232, 0.9139, 0.8155, 0.912, 0.8157, 0.9068, 0.8156, 0.9119, 0.8155, 0.912, 0.8156, 0.9067, 0.823, 0.9052, 0.8157, 0.9068, 0.8156, 0.9067, 0.8232, 0.905, 0.8121, 0.9055, 0.8121, 0.9131, 0.8119, 0.9133, 0.8119, 0.9052, 0.8154, 0.9119, 0.8155, 0.9067, 0.8156, 0.9067, 0.8155, 0.912, 0.8155, 0.9067, 0.8121, 0.9055, 0.8119, 0.9052, 0.8156, 0.9067, 0.8121, 0.9131, 0.8154, 0.9119, 0.8155, 0.912, 0.8119, 0.9133, 0.8216, 0.9052, 0.8127, 0.9054, 0.8119, 0.9052, 0.8232, 0.905, 0.8127, 0.9054, 0.8156, 0.9065, 0.8156, 0.9067, 0.8119, 0.9052, 0.8156, 0.9065, 0.8216, 0.9052, 0.8232, 0.905, 0.8156, 0.9067, 0.8127, 0.9132, 0.8216, 0.9136, 0.8232, 0.9139, 0.8119, 0.9133, 0.8216, 0.9136, 0.8155, 0.9121, 0.8155, 0.912, 0.8232, 0.9139, 0.8155, 0.9121, 0.8127, 0.9132, 0.8119, 0.9133, 0.8155, 0.912, 0.8233, 0.9131, 0.8281, 0.913, 0.8282, 0.9132, 0.8232, 0.9132, 0.8233, 0.9051, 0.8233, 0.9131, 0.8232, 0.9132, 0.8232, 0.905, 0.8281, 0.9051, 0.8233, 0.9051, 0.8232, 0.905, 0.8282, 0.905, 0.8281, 0.913, 0.8281, 0.9051, 0.8282, 0.905, 0.8282, 0.9132, 0.8281, 0.9133, 0.8233, 0.9133, 0.8232, 0.9132, 0.8282, 0.9132, 0.8233, 0.9213, 0.8281, 0.9212, 0.8282, 0.9214, 0.8232, 0.9214, 0.8281, 0.9212, 0.8281, 0.9133, 0.8282, 0.9132, 0.8282, 0.9214, 0.8233, 0.9133, 0.8233, 0.9213, 0.8232, 0.9214, 0.8232, 0.9132, 0.2497, 0.0001828, 0.2497, 0.2493, 2.438e-05, 0.2493, 2.438e-05, 0.0001828, 0.789, 0.9184, 0.8162, 0.9184, 0.8188, 0.921, 0.7864, 0.921, 0.8107, 0.921, 0.7877, 0.921, 0.7864, 0.9197, 0.8188, 0.9197, 0.8162, 0.921, 0.789, 0.921, 0.7864, 0.9048, 0.8188, 0.9048, 0.8175, 0.921, 0.7945, 0.921, 0.7864, 0.9197, 0.8188, 0.9197, 0.8175, 0.921, 0.7945, 0.921, 0.7864, 0.9197, 0.8188, 0.9197, 0.8162, 0.921, 0.789, 0.921, 0.7864, 0.9048, 0.8188, 0.9048, 0.789, 0.9184, 0.8162, 0.9184, 0.8188, 0.921, 0.7864, 0.921, 0.8107, 0.921, 0.7877, 0.921, 0.7864, 0.9197, 0.8188, 0.9197, 0.8412, 0.79, 0.7736, 0.79, 0.7736, 0.7824, 0.8412, 0.7824, 0.7736, 0.7883, 0.8412, 0.7883, 0.8412, 0.79, 0.7736, 0.79, 0.8412, 0.79, 0.7736, 0.79, 0.7736, 0.7798, 0.8412, 0.7798, 0.8091, 0.7798, 0.8126, 0.785, 0.8022, 0.785, 0.8022, 0.7832, 0.8091, 0.7798, 0.8126, 0.7798, 0.8126, 0.785, 0.8074, 0.7798, 0.8022, 0.7798, 0.8022, 0.7832, 0.8057, 0.7902, 0.8074, 0.7902, 0.8074, 0.7798, 0.8022, 0.7832, 0.2137, 0.4452, 0.214, 0.4452, 0.214, 0.4459, 0.2137, 0.4459, 0.2111, 0.4164, 0.2111, 0.4724, 0.2154, 0.4767, 0.2154, 0.4121, 0.1767, 0.4164, 0.2111, 0.4164, 0.2154, 0.4121, 0.1724, 0.4121, 0.2111, 0.4724, 0.1767, 0.4724, 0.1724, 0.4767, 0.2154, 0.4767, 0.1767, 0.4724, 0.1767, 0.4164, 0.1724, 0.4121, 0.1724, 0.4767, 0.2025, 0.4638, 0.1853, 0.4638, 0.1853, 0.4638, 0.2025, 0.4638, 0.1853, 0.425, 0.2025, 0.425, 0.2025, 0.425, 0.1853, 0.425, 0.2111, 0.4164, 0.1767, 0.4164, 0.1767, 0.4164, 0.2111, 0.4164, 0.1767, 0.4164, 0.1767, 0.4724, 0.1767, 0.4724, 0.1767, 0.4164, 0.804, 0.8333, 0.787, 0.8333, 0.7785, 0.8418, 0.8125, 0.8418, 0.804, 0.795, 0.804, 0.8333, 0.8125, 0.8418, 0.8125, 0.7865, 0.787, 0.795, 0.804, 0.795, 0.8125, 0.7865, 0.7785, 0.7865, 0.787, 0.8333, 0.787, 0.795, 0.7785, 0.7865, 0.7785, 0.8418, 0.1853, 0.4638, 0.1853, 0.425, 0.1853, 0.425, 0.1853, 0.4638, 0.2111, 0.4724, 0.2111, 0.4164, 0.2111, 0.4164, 0.2111, 0.4724, 0.2025, 0.425, 0.2025, 0.4638, 0.2025, 0.4638, 0.2025, 0.425, 0.1767, 0.4724, 0.2111, 0.4724, 0.2111, 0.4724, 0.1767, 0.4724, 0.1756, 0.4153, 0.2014, 0.4153, 0.2047, 0.4121, 0.1724, 0.4121, 0.2014, 0.4153, 0.2014, 0.4734, 0.2047, 0.4767, 0.2047, 0.4121, 0.1756, 0.4153, 0.2014, 0.4153, 0.2047, 0.4121, 0.1724, 0.4121, 0.2014, 0.4734, 0.1756, 0.4734, 0.1724, 0.4767, 0.2047, 0.4767, 0.1756, 0.4734, 0.1756, 0.4153, 0.1724, 0.4121, 0.1724, 0.4767, 0.2014, 0.4153, 0.2014, 0.4734, 0.2047, 0.4767, 0.2047, 0.4121, 0.2014, 0.4734, 0.1756, 0.4734, 0.1724, 0.4767, 0.2047, 0.4767, 0.1756, 0.4734, 0.1756, 0.4153, 0.1724, 0.4121, 0.1724, 0.4767, 0.2014, 0.4153, 0.1756, 0.4153, 0.1756, 0.4153, 0.2014, 0.4153, 0.195, 0.467, 0.1821, 0.467, 0.1821, 0.467, 0.195, 0.467, 0.2014, 0.4734, 0.2014, 0.4153, 0.2014, 0.4153, 0.2014, 0.4734, 0.1821, 0.467, 0.1821, 0.4218, 0.1821, 0.4218, 0.1821, 0.467, 0.2014, 0.4153, 0.1756, 0.4153, 0.1756, 0.4153, 0.2014, 0.4153, 0.195, 0.4218, 0.195, 0.467, 0.195, 0.467, 0.195, 0.4218, 0.1756, 0.4153, 0.1756, 0.4734, 0.1756, 0.4734, 0.1756, 0.4153, 0.1821, 0.467, 0.1821, 0.4218, 0.1821, 0.4218, 0.1821, 0.467, 0.7966, 0.8365, 0.7838, 0.8365, 0.7774, 0.8428, 0.8029, 0.8428, 0.7966, 0.8365, 0.7838, 0.8365, 0.7774, 0.8428, 0.8029, 0.8428, 0.7838, 0.7918, 0.7966, 0.7918, 0.8029, 0.7854, 0.7774, 0.7854, 0.7966, 0.7918, 0.7966, 0.8365, 0.8029, 0.8428, 0.8029, 0.7854, 0.7838, 0.7918, 0.7966, 0.7918, 0.8029, 0.7854, 0.7774, 0.7854, 0.7838, 0.8365, 0.7838, 0.7918, 0.7774, 0.7854, 0.7774, 0.8428, 0.7966, 0.7918, 0.7966, 0.8365, 0.8029, 0.8428, 0.8029, 0.7854, 0.7838, 0.8365, 0.7838, 0.7918, 0.7774, 0.7854, 0.7774, 0.8428, 0.195, 0.467, 0.1821, 0.467, 0.1821, 0.467, 0.195, 0.467, 0.1756, 0.4734, 0.2014, 0.4734, 0.2014, 0.4734, 0.1756, 0.4734, 0.1821, 0.4218, 0.195, 0.4218, 0.195, 0.4218, 0.1821, 0.4218, 0.1756, 0.4734, 0.2014, 0.4734, 0.2014, 0.4734, 0.1756, 0.4734, 0.1756, 0.4153, 0.1756, 0.4734, 0.1756, 0.4734, 0.1756, 0.4153, 0.195, 0.4218, 0.195, 0.467, 0.195, 0.467, 0.195, 0.4218, 0.2014, 0.4734, 0.2014, 0.4153, 0.2014, 0.4153, 0.2014, 0.4734, 0.7838, 0.7918, 0.7966, 0.7918, 0.7966, 0.7918, 0.7838, 0.7918, 0.5976, 0.08408, 0.5978, 0.08408, 0.5979, 0.0955, 0.5977, 0.0955, 0.5979, 0.08042, 0.5977, 0.08042, 0.5976, 0.069, 0.5978, 0.069, 0.5976, 0.09915, 0.5978, 0.09915, 0.5979, 0.1106, 0.5977, 0.1106, 0.5979, 0.06962, 0.5981, 0.06962, 0.5981, 0.0802, 0.5979, 0.0802, 0.5979, 0.08112, 0.5981, 0.08112, 0.5981, 0.09171, 0.5979, 0.09171, 0.5981, 0.06962, 0.5983, 0.06962, 0.5983, 0.0802, 0.5981, 0.0802, 0.5981, 0.08112, 0.5983, 0.08112, 0.5983, 0.09171, 0.5981, 0.09171, 0.6183, 0.09573, 0.5974, 0.09573, 0.597, 0.09527, 0.6187, 0.09527, 0.6183, 0.109, 0.6183, 0.09573, 0.6187, 0.09527, 0.6187, 0.1094, 0.5974, 0.09573, 0.5974, 0.109, 0.597, 0.1094, 0.597, 0.09527, 0.5974, 0.109, 0.6183, 0.109, 0.6187, 0.1094, 0.597, 0.1094, 0.583, 0.09482, 0.5965, 0.09478, 0.597, 0.09525, 0.5825, 0.09529, 0.5975, 0.06695, 0.5975, 0.09478, 0.597, 0.09525, 0.597, 0.06647, 0.6109, 0.06697, 0.5975, 0.06695, 0.597, 0.06647, 0.6114, 0.06649, 0.5975, 0.09478, 0.6109, 0.0948, 0.6114, 0.09527, 0.597, 0.09525, 0.6109, 0.0948, 0.6109, 0.06697, 0.6114, 0.06649, 0.6114, 0.09527, 0.5965, 0.09478, 0.5965, 0.06695, 0.597, 0.06647, 0.597, 0.09525, 0.5965, 0.06695, 0.583, 0.06698, 0.5825, 0.06651, 0.597, 0.06647, 0.583, 0.06698, 0.583, 0.09482, 0.5825, 0.09529, 0.5825, 0.06651])
me_cube.materials.append(mat_material)
me_cube.use_remesh_preserve_volume = False
me_cube.use_remesh_preserve_attributes = False
me_cube.use_mirror_vertex_groups = False
me_cube.update()

# ---- objects
ob_cube = bpy.data.objects.new('Cube', me_cube)

# ---- transforms, parenting, visibility, modifiers, constraints
ob_cube.location = (0.0, 0.0, 0.0)
ob_cube.rotation_euler = (-1.571, -3.142, 0.0)
ob_cube.lock_rotations_4d = False
ob_cube.empty_display_type = 'ARROWS'
ob_cube.lineart.crease_threshold = 0.0

# ---- collection membership
col_collection.objects.link(ob_cube)

# ---- scene / render settings (as saved in the file)
scene.frame_start = 1; scene.frame_end = 250; scene.frame_set(1)
scene.render.engine = 'BLENDER_EEVEE_NEXT'
scene.cycles.use_denoising = False
scene.cycles.samples = 128
scene.cycles.sampling_pattern = 'TABULATED_SOBOL'
scene.cycles.use_adaptive_sampling = False
scene.cycles.use_light_tree = False
scene.view_settings.view_transform = 'Filmic'
bpy.context.view_layer.update()

# ---- added for rendering (the .blend has no active camera and no usable light): camera, sun
cam_auto = bpy.data.cameras.new('AutoCamera')
cam_auto.lens = 50.0
cam_auto.sensor_width = 36.0
cam_auto.clip_end = 1000.0
ob_auto_camera = bpy.data.objects.new('AutoCamera', cam_auto)
scene.collection.objects.link(ob_auto_camera)
ob_auto_camera.location = (12.2213, -14.8655, 18.077)
ob_auto_camera.rotation_euler = (1.09748, -7.21219e-08, 0.694738)
scene.camera = ob_auto_camera
light_auto_sun = bpy.data.lights.new('AutoSun', 'SUN')
light_auto_sun.energy = 3.0
light_auto_sun.angle = 0.0523599
ob_auto_sun = bpy.data.objects.new('AutoSun', light_auto_sun)
scene.collection.objects.link(ob_auto_sun)
ob_auto_sun.rotation_euler = (0.872665, 0.174533, 0.523599)
bpy.context.view_layer.update()
